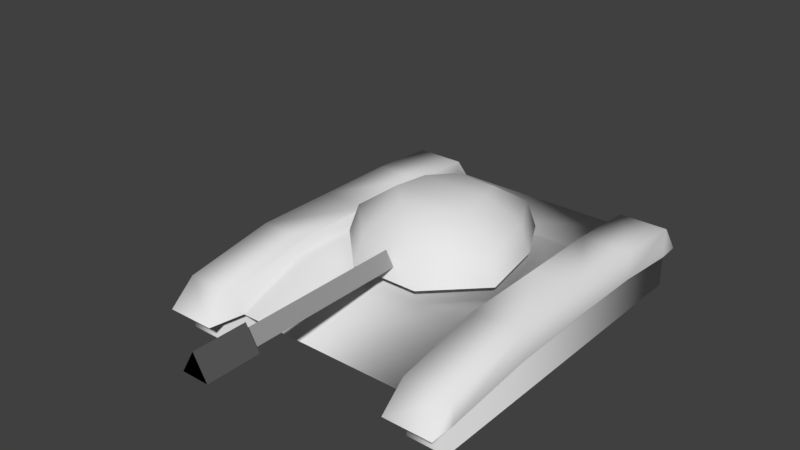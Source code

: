 # Source: tank.blend  (saved by Blender 2.79.0; exported with 4.5.12 LTS)
import bpy
from mathutils import Matrix  # noqa: F401  (used for matrix-valued properties, if any)

bpy.ops.wm.read_factory_settings(use_empty=True)
scene = bpy.context.scene
scene.name = 'Scene'

# ---- collections
col_collection_1 = bpy.data.collections.new('Collection 1'); scene.collection.children.link(col_collection_1)

# ---- materials (node trees are filled in below, after node groups)
mat_canon = bpy.data.materials.new('CANON')
mat_canon.alpha_threshold = 0.0
mat_canon.use_transparent_shadow = False
mat_canon.diffuse_color = (0.3343, 0.3343, 0.3343, 1.0)
mat_canon.roughness = 0.5
mat_canon_end = bpy.data.materials.new('CANON_END')
mat_canon_end.alpha_threshold = 0.0
mat_canon_end.use_transparent_shadow = False
mat_canon_end.diffuse_color = (0.1025, 0.1025, 0.1025, 1.0)
mat_canon_end.roughness = 0.5
mat_canon_hole = bpy.data.materials.new('CANON_HOLE')
mat_canon_hole.alpha_threshold = 0.0
mat_canon_hole.use_transparent_shadow = False
mat_canon_hole.diffuse_color = (0.0, 0.0, 0.0, 1.0)
mat_canon_hole.roughness = 0.5
mat_tower = bpy.data.materials.new('TOWER')
mat_tower.alpha_threshold = 0.0
mat_tower.use_transparent_shadow = False
mat_tower.roughness = 0.5
mat_body = bpy.data.materials.new('BODY')
mat_body.alpha_threshold = 0.0
mat_body.use_transparent_shadow = False
mat_body.roughness = 0.5
mat_threads = bpy.data.materials.new('THREADS')
mat_threads.alpha_threshold = 0.0
mat_threads.use_transparent_shadow = False
mat_threads.roughness = 0.5
mat_side_threads = bpy.data.materials.new('SIDE_THREADS')
mat_side_threads.alpha_threshold = 0.0
mat_side_threads.use_transparent_shadow = False
mat_side_threads.roughness = 0.5
mat_body_top = bpy.data.materials.new('BODY_TOP')
mat_body_top.alpha_threshold = 0.0
mat_body_top.use_transparent_shadow = False
mat_body_top.roughness = 0.5
mat_body_vent = bpy.data.materials.new('BODY_VENT')
mat_body_vent.alpha_threshold = 0.0
mat_body_vent.use_transparent_shadow = False
mat_body_vent.roughness = 0.5
mat_body_long = bpy.data.materials.new('BODY_LONG')
mat_body_long.alpha_threshold = 0.0
mat_body_long.use_transparent_shadow = False
mat_body_long.roughness = 0.5

# ---- material node trees

# ---- world
world_world = bpy.data.worlds.new('World'); scene.world = world_world
world_world.color = (0.05088, 0.05088, 0.05088)
world_world.use_sun_shadow = False
world_world.sun_shadow_jitter_overblur = 0.0
world_world.cycles.sampling_method = 'MANUAL'

# ---- meshes
me_cylinder = bpy.data.meshes.new('Cylinder')
me_cylinder.from_pydata([(-4.076e-08, -0.4876, 0.5368), (-4.076e-08, -1.547, 0.5368), (0.05066, -0.4876, 0.449), (0.05066, -1.547, 0.449), (-0.05066, -0.4876, 0.449), (-0.05066, -1.547, 0.449), (-3.616e-08, -1.487, 0.5719), (0.08106, -1.487, 0.4315), (-0.08106, -1.487, 0.4315), (-3.616e-08, -1.807, 0.5719), (0.08106, -1.807, 0.4315), (-0.08106, -1.807, 0.4315)], [], [(0, 1, 3, 2), (4, 5, 1, 0), (6, 8, 11, 9), (10, 9, 11), (7, 6, 9, 10)])
me_cylinder.polygons.foreach_set('material_index', [0, 0, 1, 2, 1])
me_cylinder.materials.append(mat_canon)
me_cylinder.materials.append(mat_canon_end)
me_cylinder.materials.append(mat_canon_hole)
me_cylinder.use_remesh_preserve_volume = False
me_cylinder.use_remesh_preserve_attributes = False
me_cylinder.use_mirror_vertex_groups = False
me_cylinder.update()
me_sphere = bpy.data.meshes.new('Sphere')
me_sphere.from_pydata([(0.1362, 0.305, 0.8936), (0.2121, 0.1027, 0.6974), (0.392, 0.1898, 0.5457), (0.4391, 0.2126, 0.3743), (0.2476, -0.1023, 0.6974), (0.4574, -0.1891, 0.5457), (0.5124, -0.2118, 0.3743), (0.1027, -0.2474, 0.6974), (0.1898, -0.4572, 0.5457), (0.2126, -0.5121, 0.3743), (-0.1023, -0.2476, 0.6974), (-0.1891, -0.4574, 0.5457), (-0.2118, -0.5124, 0.3743), (-0.2474, -0.1027, 0.6974), (-0.4572, -0.1898, 0.5457), (-0.5121, -0.2126, 0.3743), (-0.2123, 0.1023, 0.6974), (-0.3923, 0.1891, 0.5457), (-0.4394, 0.2118, 0.3743), (-0.1365, 0.2918, 0.6653), (-0.2523, 0.4572, 0.5457), (-0.2827, 0.5121, 0.3743), (0.1362, 0.292, 0.6653), (0.2516, 0.4574, 0.5457), (0.2819, 0.5124, 0.3743), (0.1362, 0.3511, 1.094), (0.1362, 0.466, 1.274), (0.09157, 0.255, 0.6781), (0.09157, 0.255, 1.012)], [(25, 26), (0, 25), (22, 0), (27, 28)], [(23, 22, 1, 2), (24, 23, 2, 3), (3, 2, 5, 6), (2, 1, 4, 5), (6, 5, 8, 9), (5, 4, 7, 8), (8, 7, 10, 11), (9, 8, 11, 12), (11, 10, 13, 14), (12, 11, 14, 15), (16, 1, 22, 19), (15, 14, 17, 18), (4, 1, 16, 13), (14, 13, 16, 17), (18, 17, 20, 21), (4, 13, 10, 7), (17, 16, 19, 20), (20, 19, 22, 23), (21, 20, 23, 24)])
me_sphere.polygons.foreach_set('use_smooth', [True] * 19)
_uv = me_sphere.uv_layers.new(name='UVMap')
_uv.uv.foreach_set('vector', [0.0, 0.0, 1.0, 0.0, 1.0, 1.0, 0.0, 1.0, 0.0, 0.0, 1.0, 0.0, 1.0, 1.0, 0.0, 1.0, 0.0, 0.0, 1.0, 0.0, 1.0, 1.0, 0.0, 1.0, 0.0, 0.0, 1.0, 0.0, 1.0, 1.0, 0.0, 1.0, 0.0, 0.0, 1.0, 0.0, 1.0, 1.0, 0.0, 1.0, 0.0, 0.0, 1.0, 0.0, 1.0, 1.0, 0.0, 1.0, 0.0, 0.0, 1.0, 0.0, 1.0, 1.0, 0.0, 1.0, 0.0, 0.0, 1.0, 0.0, 1.0, 1.0, 0.0, 1.0, 0.0, 0.0, 1.0, 0.0, 1.0, 1.0, 0.0, 1.0, 0.0, 0.0, 1.0, 0.0, 1.0, 1.0, 0.0, 1.0, 0.0, 0.0, 1.0, 0.0, 1.0, 1.0, 0.0, 1.0, 0.0, 0.0, 1.0, 0.0, 1.0, 1.0, 0.0, 1.0, 0.0, 0.0, 1.0, 0.0, 1.0, 1.0, 0.0, 1.0, 0.0, 0.0, 1.0, 0.0, 1.0, 1.0, 0.0, 1.0, 0.0, 0.0, 1.0, 0.0, 1.0, 1.0, 0.0, 1.0, 0.0, 0.0, 1.0, 0.0, 1.0, 1.0, 0.0, 1.0, 0.0, 0.0, 1.0, 0.0, 1.0, 1.0, 0.0, 1.0, 0.0, 0.0, 1.0, 0.0, 1.0, 1.0, 0.0, 1.0, 0.0, 0.0, 1.0, 0.0, 1.0, 1.0, 0.0, 1.0])
me_sphere.materials.append(mat_tower)
me_sphere.use_remesh_preserve_volume = False
me_sphere.use_remesh_preserve_attributes = False
me_sphere.use_mirror_vertex_groups = False
me_sphere.update()
me_plane = bpy.data.meshes.new('Plane')
me_plane.from_pydata([(0.5956, -0.9776, 0.1356), (0.5956, 0.9351, 0.3135), (0.5956, -1.065, 0.3074), (0.5956, 0.9351, 0.3883), (0.5956, 0.008111, 0.4102), (0.8951, -1.065, 0.3074), (0.8951, 0.9351, 0.3883), (0.8951, 0.008111, 0.4102), (0.8951, -1.065, 0.1679), (0.8951, 0.9351, 0.2053), (0.8951, 0.008111, 0.2397), (0.8951, -1.224, 0.1664), (0.5956, -1.224, 0.1664), (0.5956, -0.5062, 0.3135), (0.5956, -0.5062, 0.4079), (0.8951, -0.5062, 0.4079), (0.8951, -0.5062, 0.2274), (0.5956, 0.5182, 0.3135), (0.5956, 0.5182, 0.4137), (0.8951, 0.5182, 0.4137), (0.8951, 0.5182, 0.2393), (0.5956, 0.9351, 0.1177), (0.6387, -1.092, 0.2746), (0.5956, 1.059, 0.215), (0.8951, 1.059, 0.215), (0.6387, -1.092, -0.0002389), (0.6387, 0.9684, -0.0002389), (0.6387, 0.9684, 0.2746), (0.8787, -1.092, -0.0002389), (0.8787, -1.092, 0.2746), (0.8787, 0.9684, -0.0002389), (0.8787, 0.9684, 0.2746), (-0.5956, -0.9776, 0.1356), (-0.5956, 0.9351, 0.3135), (0.0, 0.9351, 0.3135), (-0.5956, -1.065, 0.3074), (-0.5956, 0.9351, 0.3883), (-0.5956, 0.008111, 0.4102), (-0.8951, -1.065, 0.3074), (-0.8951, 0.9351, 0.3883), (-0.8951, 0.008111, 0.4102), (-0.8951, -1.065, 0.1679), (-0.8951, 0.9351, 0.2053), (-0.8951, 0.008111, 0.2397), (-0.8951, -1.224, 0.1664), (-0.5956, -1.224, 0.1664), (-0.5956, -0.5062, 0.3135), (-0.5956, -0.5062, 0.4079), (-0.8951, -0.5062, 0.4079), (-0.8951, -0.5062, 0.2274), (-0.5956, 0.5182, 0.3135), (0.0, 0.5182, 0.3135), (-0.5956, 0.5182, 0.4137), (-0.8951, 0.5182, 0.4137), (-0.8951, 0.5182, 0.2393), (-0.5956, 0.9351, 0.1177), (0.0, 0.9351, 0.1177), (-0.5956, 1.059, 0.215), (-0.8951, 1.059, 0.215), (-0.6354, 0.9684, 0.2746), (-0.6354, 0.9684, -0.0002389), (-0.6354, -1.092, 0.2746), (-0.6354, -1.092, -0.0002389), (-0.8754, 0.9684, 0.2746), (-0.8754, 0.9684, -0.0002389), (-0.8754, -1.092, -0.0002389), (-0.8754, -1.092, 0.2746)], [], [(51, 17, 1, 34), (13, 0, 2, 14), (14, 2, 5, 15), (18, 4, 7, 19), (15, 5, 8, 16), (19, 7, 10, 20), (5, 2, 12, 11), (5, 11, 8), (7, 15, 16, 10), (4, 14, 15, 7), (32, 0, 13, 46), (2, 0, 12), (6, 19, 20, 9), (3, 18, 19, 6), (1, 17, 18, 3), (34, 1, 21, 56), (6, 9, 24), (3, 6, 24, 23), (3, 23, 21), (25, 22, 27, 26), (26, 27, 31, 30), (30, 31, 29, 28), (25, 28, 29, 22), (17, 50, 46, 13), (14, 18, 17, 13), (51, 34, 33, 50), (46, 47, 35, 32), (47, 48, 38, 35), (52, 53, 40, 37), (48, 49, 41, 38), (53, 54, 43, 40), (38, 44, 45, 35), (38, 41, 44), (40, 43, 49, 48), (37, 40, 48, 47), (35, 45, 32), (39, 42, 54, 53), (36, 39, 53, 52), (33, 36, 52, 50), (34, 56, 55, 33), (39, 58, 42), (36, 57, 58, 39), (36, 55, 57), (60, 59, 61, 62), (64, 63, 59, 60), (65, 62, 61, 66), (65, 66, 63, 64), (47, 46, 50, 52)])
me_plane.polygons.foreach_set('use_smooth', [True] * 48)
me_plane.polygons.foreach_set('material_index', [4, 0, 0, 0, 0, 0, 0, 0, 0, 0, 5, 0, 0, 0, 0, 0, 0, 0, 0, 1, 2, 1, 2, 3, 0, 4, 0, 0, 0, 0, 0, 0, 0, 0, 0, 0, 0, 0, 0, 0, 0, 0, 0, 1, 2, 2, 1, 0])
_uv = me_plane.uv_layers.new(name='UVMap')
_uv.uv.foreach_set('vector', [0.0, 0.0, 1.0, 0.0, 1.0, 1.0, 0.0, 1.0, 0.0, 0.0, 1.0, 0.0, 1.0, 1.0, 0.0, 1.0, 0.0, 0.0, 1.0, 0.0, 1.0, 1.0, 0.0, 1.0, 0.0, 0.0, 1.0, 0.0, 1.0, 1.0, 0.0, 1.0, 0.0, 0.0, 1.0, 0.0, 1.0, 1.0, 0.0, 1.0, 0.0, 0.0, 1.0, 0.0, 1.0, 1.0, 0.0, 1.0, 0.0, 0.0, 1.0, 0.0, 1.0, 1.0, 0.0, 1.0, 0.0, 0.0, 1.0, 0.0, 1.0, 1.0, 0.0, 0.0, 1.0, 0.0, 1.0, 1.0, 0.0, 1.0, 0.0, 0.0, 1.0, 0.0, 1.0, 1.0, 0.0, 1.0, 0.0, 0.0, 1.0, 0.0, 1.0, 1.0, 0.0, 1.0, 0.0, 0.0, 1.0, 0.0, 1.0, 1.0, 0.0, 0.0, 1.0, 0.0, 1.0, 1.0, 0.0, 1.0, 0.0, 0.0, 1.0, 0.0, 1.0, 1.0, 0.0, 1.0, 0.0, 0.0, 1.0, 0.0, 1.0, 1.0, 0.0, 1.0, 0.0, 0.0, 1.0, 0.0, 1.0, 1.0, 0.0, 1.0, 0.0, 0.0, 1.0, 0.0, 1.0, 1.0, 0.0, 0.0, 1.0, 0.0, 1.0, 1.0, 0.0, 1.0, 0.0, 0.0, 1.0, 0.0, 1.0, 1.0, 0.0, 0.005, 0.0, 1.0, 1.0, 1.0, 1.0, 0.0, -2.384e-07, 1.0, 1.192e-07, 0.0, 1.0, 0.0, 1.0, 1.0, 1.0, 0.005, 1.0, 1.0, 0.0, 1.0, 0.0, 0.0, 1.0, 1.0, 1.192e-07, 1.0, -2.384e-07, 0.0, 1.0, 0.0, 0.0, 0.0, 1.0, 0.0, 1.0, 1.0, 0.0, 1.0, 0.0, 0.0, 1.0, 0.0, 1.0, 1.0, 0.0, 1.0, -5.96e-08, 1.0, 0.0, -5.96e-08, 1.0, 0.0, 1.0, 1.0, 0.0, 0.0, 1.0, 0.0, 1.0, 1.0, 0.0, 1.0, 0.0, 0.0, 1.0, 0.0, 1.0, 1.0, 0.0, 1.0, 0.0, 0.0, 1.0, 0.0, 1.0, 1.0, 0.0, 1.0, 0.0, 0.0, 1.0, 0.0, 1.0, 1.0, 0.0, 1.0, 0.0, 0.0, 1.0, 0.0, 1.0, 1.0, 0.0, 1.0, 0.0, 0.0, 1.0, 0.0, 1.0, 1.0, 0.0, 1.0, 0.0, 0.0, 1.0, 0.0, 1.0, 1.0, 0.0, 0.0, 1.0, 0.0, 1.0, 1.0, 0.0, 1.0, 0.0, 0.0, 1.0, 0.0, 1.0, 1.0, 0.0, 1.0, 0.0, 0.0, 1.0, 0.0, 1.0, 1.0, 0.0, 0.0, 1.0, 0.0, 1.0, 1.0, 0.0, 1.0, 0.0, 0.0, 1.0, 0.0, 1.0, 1.0, 0.0, 1.0, 0.0, 0.0, 1.0, 0.0, 1.0, 1.0, 0.0, 1.0, 0.0, 0.0, 1.0, 0.0, 1.0, 1.0, 0.0, 1.0, 0.0, 0.0, 1.0, 0.0, 1.0, 1.0, 0.0, 0.0, 1.0, 0.0, 1.0, 1.0, 0.0, 1.0, 0.0, 0.0, 1.0, 0.0, 1.0, 1.0, 1.0, 0.005, 1.0, 1.0, 0.0, 1.0, 0.0, 0.0, 1.192e-07, 1.0, -2.384e-07, 0.0, 1.0, 0.0, 1.0, 1.0, 1.0, 1.0, -2.384e-07, 1.0, 1.192e-07, 0.0, 1.0, 0.0, 0.0, -0.015, 0.0, 1.0, 1.0, 1.0, 1.0, 0.0, 0.0, 0.0, 1.0, 0.0, 1.0, 1.0, 0.0, 1.0])
me_plane.materials.append(mat_body)
me_plane.materials.append(mat_threads)
me_plane.materials.append(mat_side_threads)
me_plane.materials.append(mat_body_top)
me_plane.materials.append(mat_body_vent)
me_plane.materials.append(mat_body_long)
me_plane.use_remesh_preserve_volume = False
me_plane.use_remesh_preserve_attributes = False
me_plane.use_mirror_vertex_groups = False
me_plane.update()

# ---- objects
ob_cylinder = bpy.data.objects.new('Cylinder', me_cylinder)
ob_tower = bpy.data.objects.new('Tower', me_sphere)
ob_body = bpy.data.objects.new('Body', me_plane)

# ---- transforms, parenting, visibility, modifiers, constraints
ob_cylinder.location = (0.0, 0.0, 0.0)
ob_cylinder.lineart.crease_threshold = 0.0
ob_tower.location = (0.0, 0.0, 0.0)
ob_tower.lineart.crease_threshold = 0.0
ob_body.location = (0.0, 0.0, 0.0)
ob_body.lineart.crease_threshold = 0.0

# ---- collection membership
col_collection_1.objects.link(ob_cylinder)
col_collection_1.objects.link(ob_tower)
col_collection_1.objects.link(ob_body)

# ---- scene / render settings (as saved in the file)
scene.frame_start = 1; scene.frame_end = 250; scene.frame_set(1)
scene.render.engine = 'BLENDER_EEVEE_NEXT'
scene.render.resolution_percentage = 50
scene.render.dither_intensity = 0.0
scene.cycles.use_denoising = False
scene.cycles.samples = 128
scene.cycles.sampling_pattern = 'TABULATED_SOBOL'
scene.cycles.use_adaptive_sampling = False
scene.cycles.use_light_tree = False
scene.cycles.blur_glossy = 0.0
scene.cycles.sample_clamp_indirect = 0.0
scene.view_settings.view_transform = 'Standard'
bpy.context.view_layer.update()

# ---- added for rendering (the .blend has no active camera and no usable light): camera, sun
cam_auto = bpy.data.cameras.new('AutoCamera')
cam_auto.lens = 50.0
cam_auto.sensor_width = 36.0
cam_auto.clip_end = 1000.0
ob_auto_camera = bpy.data.objects.new('AutoCamera', cam_auto)
scene.collection.objects.link(ob_auto_camera)
ob_auto_camera.location = (3.34125, -4.38335, 3.30992)
ob_auto_camera.rotation_euler = (1.09748, -7.21219e-08, 0.694738)
scene.camera = ob_auto_camera
light_auto_sun = bpy.data.lights.new('AutoSun', 'SUN')
light_auto_sun.energy = 3.0
light_auto_sun.angle = 0.0523599
ob_auto_sun = bpy.data.objects.new('AutoSun', light_auto_sun)
scene.collection.objects.link(ob_auto_sun)
ob_auto_sun.rotation_euler = (0.872665, 0.174533, 0.523599)
bpy.context.view_layer.update()
